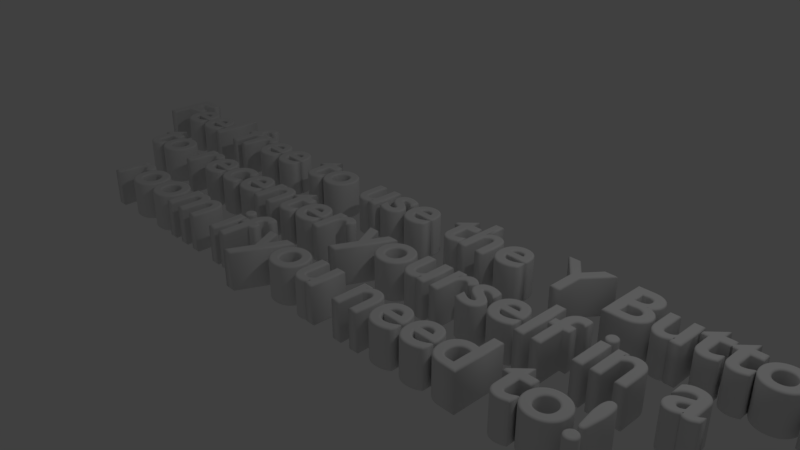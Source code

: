 # Source: YButtonInstruct.blend  (saved by Blender 2.78.0; exported with 4.5.12 LTS)
import bpy
from mathutils import Matrix  # noqa: F401  (used for matrix-valued properties, if any)

bpy.ops.wm.read_factory_settings(use_empty=True)
scene = bpy.context.scene
scene.name = 'Scene'

# ---- collections
col_collection_1 = bpy.data.collections.new('Collection 1'); scene.collection.children.link(col_collection_1)

# ---- world
world_world = bpy.data.worlds.new('World'); scene.world = world_world
world_world.color = (0.05088, 0.05088, 0.05088)
world_world.use_sun_shadow = False
world_world.sun_shadow_jitter_overblur = 0.0
world_world.cycles.sampling_method = 'MANUAL'

# ---- cameras
cam_camera = bpy.data.cameras.new('Camera')
cam_camera.clip_end = 100.0
cam_camera.lens = 35.0
cam_camera.sensor_width = 32.0
cam_camera.sensor_height = 18.0
cam_camera.ortho_scale = 7.314
cam_camera.dof.focus_distance = 0.0
cam_camera.dof.aperture_fstop = 128.0

# ---- lights
light_lamp = bpy.data.lights.new('Lamp', 'POINT')
light_lamp.transmission_factor = 0.0
light_lamp.cutoff_distance = 30.0
light_lamp.energy = 100.0
light_lamp.shadow_buffer_clip_start = 1.001
light_lamp.shadow_soft_size = 0.1
light_lamp.shadow_maximum_resolution = 0.006
light_lamp.use_absolute_resolution = True

# ---- curves / text
txt_text = bpy.data.curves.new('Text', 'FONT')
txt_text.dimensions = '2D'
txt_text.body = 'Feel free to use the Y Button \nto recenter yourself in a \nroom if you need to!'
txt_text.use_path_clamp = True
txt_text.bevel_resolution = 2
txt_text.extrude = 0.25
txt_text.bevel_depth = 0.025
txt_text.align_x = 'CENTER'
txt_text.align_y = 'CENTER'

# ---- objects
ob_text = bpy.data.objects.new('Text', txt_text)
ob_lamp = bpy.data.objects.new('Lamp', light_lamp)
ob_camera = bpy.data.objects.new('Camera', cam_camera)

# ---- transforms, parenting, visibility, modifiers, constraints
ob_text.location = (0.0, 0.0, 0.0)
ob_text.lineart.crease_threshold = 0.0
ob_lamp.location = (4.076, 1.005, 5.904)
ob_lamp.rotation_euler = (0.6503, 0.05522, 1.866)
ob_lamp.lock_rotations_4d = False
ob_lamp.empty_display_type = 'ARROWS'
ob_lamp.color = (0.0, 0.0, 0.0, 0.0)
ob_lamp.lineart.crease_threshold = 0.0
ob_camera.location = (7.481, -6.508, 5.344)
ob_camera.rotation_euler = (1.109, 0.0, 0.8149)
ob_camera.lock_rotations_4d = False
ob_camera.empty_display_type = 'ARROWS'
ob_camera.color = (0.0, 0.0, 0.0, 0.0)
ob_camera.display_type = 'WIRE'
ob_camera.lineart.crease_threshold = 0.0

# ---- collection membership
col_collection_1.objects.link(ob_text)
col_collection_1.objects.link(ob_lamp)
col_collection_1.objects.link(ob_camera)

# ---- scene / render settings (as saved in the file)
scene.camera = ob_camera
scene.frame_start = 1; scene.frame_end = 250; scene.frame_set(1)
scene.render.engine = 'BLENDER_EEVEE_NEXT'
scene.render.resolution_percentage = 50
scene.render.dither_intensity = 0.0
scene.cycles.use_denoising = False
scene.cycles.samples = 128
scene.cycles.sampling_pattern = 'TABULATED_SOBOL'
scene.cycles.light_sampling_threshold = 0.0
scene.cycles.use_adaptive_sampling = False
scene.cycles.use_light_tree = False
scene.cycles.blur_glossy = 0.0
scene.cycles.sample_clamp_indirect = 0.0
scene.view_settings.view_transform = 'Standard'
bpy.context.view_layer.update()
